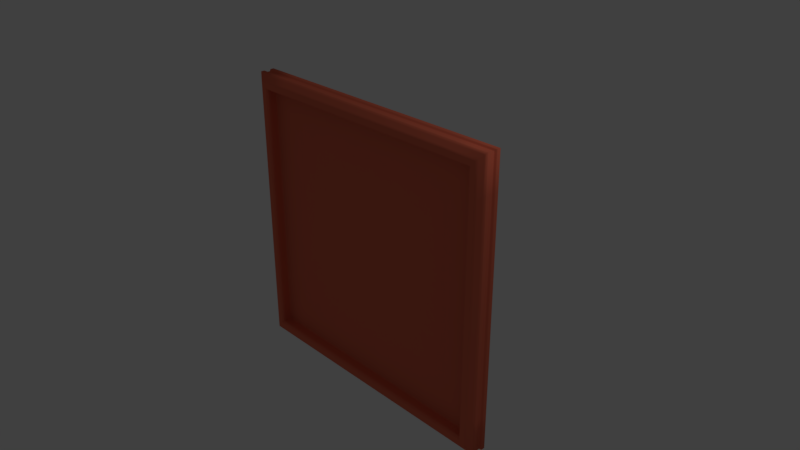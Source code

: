 # Source: frame.blend  (saved by Blender 2.78.0; exported with 4.5.12 LTS)
import bpy
from mathutils import Matrix  # noqa: F401  (used for matrix-valued properties, if any)

bpy.ops.wm.read_factory_settings(use_empty=True)
scene = bpy.context.scene
scene.name = 'Scene'

# ---- collections
col_collection_1 = bpy.data.collections.new('Collection 1'); scene.collection.children.link(col_collection_1)

# ---- materials (node trees are filled in below, after node groups)
mat_material_001 = bpy.data.materials.new('Material.001')
mat_material_001.alpha_threshold = 0.0
mat_material_001.use_transparent_shadow = False
mat_material_001.diffuse_color = (0.8, 0.1662, 0.09458, 1.0)
mat_material_001.roughness = 0.5

# ---- material node trees

# ---- world
world_world = bpy.data.worlds.new('World'); scene.world = world_world
world_world.color = (0.05088, 0.05088, 0.05088)
world_world.use_sun_shadow = False
world_world.sun_shadow_jitter_overblur = 0.0
world_world.cycles.sampling_method = 'MANUAL'

# ---- cameras
cam_camera = bpy.data.cameras.new('Camera')
cam_camera.clip_end = 100.0
cam_camera.lens = 35.0
cam_camera.sensor_width = 32.0
cam_camera.sensor_height = 18.0
cam_camera.ortho_scale = 7.314
cam_camera.dof.focus_distance = 0.0
cam_camera.dof.aperture_fstop = 128.0

# ---- lights
light_lamp = bpy.data.lights.new('Lamp', 'POINT')
light_lamp.transmission_factor = 0.0
light_lamp.cutoff_distance = 30.0
light_lamp.energy = 100.0
light_lamp.shadow_buffer_clip_start = 1.001
light_lamp.shadow_soft_size = 0.1
light_lamp.shadow_maximum_resolution = 0.006
light_lamp.use_absolute_resolution = True

# ---- meshes
me_cube = bpy.data.meshes.new('Cube')
me_cube.from_pydata([(-2.0, -0.1, 2.0), (-2.0, 0.1, 2.0), (-1.8, -0.1454, 1.8), (-1.8, -2.235e-08, 1.8), (-1.9, -0.1697, 1.9), (-1.82, -0.1697, 1.82), (4.768e-07, 0.1, 2.0), (-9.537e-07, -0.1, 2.0), (-9.537e-07, -0.1454, 1.8), (-9.537e-07, -4.843e-08, 1.8), (-9.537e-07, -0.1697, 1.9), (-9.537e-07, -0.1697, 1.82), (-2.0, -0.1, 0.0), (-2.0, 0.1, 0.0), (-1.8, -0.1454, 0.0), (-1.8, -2.235e-08, 0.0), (-1.9, -0.1697, 0.0), (-1.82, -0.1697, 0.0), (-5.96e-07, -3.539e-08, 0.0), (4.768e-07, 0.1, 0.0), (-1.98, -2.98e-08, 1.98), (-2.384e-07, -5.96e-08, 1.98), (-1.98, -1.49e-08, 0.0), (-5.96e-07, -0.05, 2.0), (-2.0, -0.05, 2.0), (-2.0, -0.05, 0.0), (-2.0, 0.05, 2.0), (-2.0, 0.05, 0.0), (1.192e-07, 0.05, 2.0), (-1.98, -0.025, 1.98), (-1.98, -0.025, 0.0), (-4.172e-07, -0.025, 1.98), (-5.96e-08, 0.025, 1.98), (-1.98, 0.025, 1.98), (-1.98, 0.025, 0.0)], [], [(23, 24, 0, 7), (27, 26, 1, 13), (7, 0, 4, 10), (18, 9, 3, 15), (8, 2, 3, 9), (10, 4, 5, 11), (14, 2, 5, 17), (2, 8, 11, 5), (4, 16, 17, 5), (2, 14, 15, 3), (0, 12, 16, 4), (6, 19, 13, 1), (30, 29, 20, 22), (32, 33, 20, 21), (12, 0, 24, 25), (31, 29, 24, 23), (6, 1, 26, 28), (34, 33, 26, 27), (21, 20, 29, 31), (25, 24, 29, 30), (22, 20, 33, 34), (28, 26, 33, 32)])
me_cube.polygons.foreach_set('use_smooth', [True] * 22)
_uv = me_cube.uv_layers.new(name='UVMap')
_uv.uv.foreach_set('vector', [0.3997, 0.9698, 0.000193, 0.9698, 0.0001929, 0.9599, 0.3997, 0.9599, 0.9099, 0.3997, 0.9099, 0.7993, 0.8999, 0.7993, 0.8999, 0.3997, 0.3997, 0.9599, 0.0001929, 0.9599, 0.0001929, 0.9599, 0.3997, 0.9599, 0.5, 0.5, 0.5, 1.0, 0.0, 1.0, 1.313e-07, 0.5, 0.3997, 0.9199, 0.04015, 0.9199, 0.04015, 0.8999, 0.3997, 0.8999, 0.3997, 0.9599, 0.0001929, 0.9599, 0.04015, 0.9199, 0.3997, 0.9199, 0.9798, 0.3997, 0.9798, 0.7593, 0.9798, 0.7593, 0.9798, 0.3997, 0.04015, 0.9199, 0.3997, 0.9199, 0.3997, 0.9199, 0.04015, 0.9199, 0.9399, 0.7993, 0.9399, 0.3997, 0.9798, 0.3997, 0.9798, 0.7593, 0.9798, 0.7593, 0.9798, 0.3997, 0.9998, 0.3997, 0.9998, 0.7593, 0.9399, 0.7993, 0.9399, 0.3997, 0.9399, 0.3997, 0.9399, 0.7993, 0.3997, 0.0001929, 0.3997, 0.3997, 0.000193, 0.3997, 0.0001929, 0.0001929, 0.9249, 0.3997, 0.9249, 0.7993, 0.9199, 0.7993, 0.9199, 0.3997, 0.3997, 0.9848, 0.000193, 0.9848, 0.000193, 0.9798, 0.3997, 0.9798, 0.9399, 0.3997, 0.9399, 0.7993, 0.9299, 0.7993, 0.9299, 0.3997, 0.3997, 0.9748, 0.000193, 0.9748, 0.000193, 0.9698, 0.3997, 0.9698, 0.3997, 0.9998, 0.0001931, 0.9998, 0.0001931, 0.9898, 0.3997, 0.9898, 0.9149, 0.3997, 0.9149, 0.7993, 0.9099, 0.7993, 0.9099, 0.3997, 0.3997, 0.9798, 0.000193, 0.9798, 0.000193, 0.9748, 0.3997, 0.9748, 0.9299, 0.3997, 0.9299, 0.7993, 0.9249, 0.7993, 0.9249, 0.3997, 0.9199, 0.3997, 0.9199, 0.7993, 0.9149, 0.7993, 0.9149, 0.3997, 0.3997, 0.9898, 0.0001931, 0.9898, 0.000193, 0.9848, 0.3997, 0.9848])
me_cube.materials.append(mat_material_001)
me_cube.use_remesh_preserve_volume = False
me_cube.use_remesh_preserve_attributes = False
me_cube.use_mirror_vertex_groups = False
me_cube.update()

# ---- objects
ob_frame = bpy.data.objects.new('Frame', me_cube)
ob_lamp = bpy.data.objects.new('Lamp', light_lamp)
ob_camera = bpy.data.objects.new('Camera', cam_camera)

# ---- transforms, parenting, visibility, modifiers, constraints
ob_frame.location = (0.0, 0.0, 0.0)
ob_frame.lock_rotations_4d = False
ob_frame.empty_display_type = 'ARROWS'
ob_frame.lineart.crease_threshold = 0.0
_m = ob_frame.modifiers.new('Mirror', 'MIRROR')
_m.use_axis = (True, False, True)
_m = ob_frame.modifiers.new('Subsurf', 'SUBSURF')
_m.uv_smooth = 'PRESERVE_CORNERS'
_m.quality = 2
_m.subdivision_type = 'SIMPLE'
_m.show_only_control_edges = False
ob_lamp.location = (4.076, 1.005, 5.904)
ob_lamp.rotation_euler = (0.6503, 0.05522, 1.866)
ob_lamp.lock_rotations_4d = False
ob_lamp.empty_display_type = 'ARROWS'
ob_lamp.color = (0.0, 0.0, 0.0, 0.0)
ob_lamp.lineart.crease_threshold = 0.0
ob_camera.location = (7.481, -6.508, 5.344)
ob_camera.rotation_euler = (1.109, 0.0, 0.8149)
ob_camera.lock_rotations_4d = False
ob_camera.empty_display_type = 'ARROWS'
ob_camera.color = (0.0, 0.0, 0.0, 0.0)
ob_camera.display_type = 'WIRE'
ob_camera.lineart.crease_threshold = 0.0

# ---- collection membership
col_collection_1.objects.link(ob_frame)
col_collection_1.objects.link(ob_lamp)
col_collection_1.objects.link(ob_camera)

# ---- scene / render settings (as saved in the file)
scene.camera = ob_camera
scene.frame_start = 1; scene.frame_end = 250; scene.frame_set(1)
scene.render.engine = 'BLENDER_EEVEE_NEXT'
scene.render.resolution_percentage = 50
scene.render.dither_intensity = 0.0
scene.cycles.use_denoising = False
scene.cycles.samples = 128
scene.cycles.sampling_pattern = 'TABULATED_SOBOL'
scene.cycles.light_sampling_threshold = 0.0
scene.cycles.use_adaptive_sampling = False
scene.cycles.use_light_tree = False
scene.cycles.blur_glossy = 0.0
scene.cycles.sample_clamp_indirect = 0.0
scene.view_settings.view_transform = 'Standard'
bpy.context.view_layer.update()
